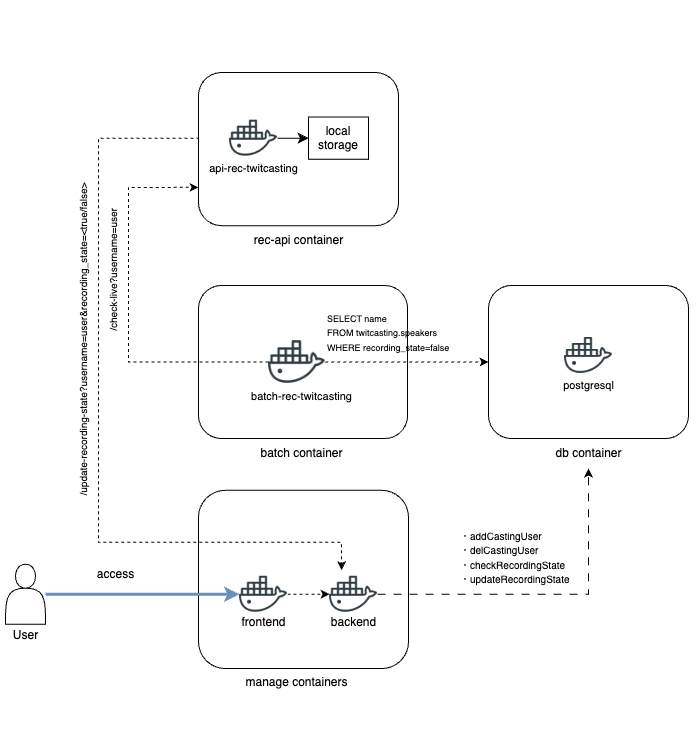

The diagram above was exported from draw.io. Its source (the exported page's mxGraphModel, read from the mxfile embedded in the PNG):
<mxGraphModel dx="2878" dy="1086" grid="1" gridSize="10" guides="1" tooltips="1" connect="1" arrows="1" fold="1" page="1" pageScale="1" pageWidth="827" pageHeight="1169" math="0" shadow="0">
  <root>
    <mxCell id="0" />
    <mxCell id="1" parent="0" />
    <mxCell id="17p_4jpaIdI8gEVZot0U-15" value="" style="group" parent="1" vertex="1" connectable="0">
      <mxGeometry x="840" y="47.84313725490199" width="539" height="740" as="geometry" />
    </mxCell>
    <mxCell id="17p_4jpaIdI8gEVZot0U-13" value="" style="group" parent="17p_4jpaIdI8gEVZot0U-15" vertex="1" connectable="0">
      <mxGeometry width="539" height="740" as="geometry" />
    </mxCell>
    <mxCell id="17p_4jpaIdI8gEVZot0U-25" value="rec-api container" style="text;html=1;align=center;verticalAlign=middle;resizable=0;points=[];autosize=1;strokeColor=none;fillColor=none;" parent="17p_4jpaIdI8gEVZot0U-13" vertex="1">
      <mxGeometry x="85" y="225.0901960784314" width="110" height="30" as="geometry" />
    </mxCell>
    <mxCell id="17p_4jpaIdI8gEVZot0U-49" value="" style="rounded=1;whiteSpace=wrap;html=1;" parent="17p_4jpaIdI8gEVZot0U-13" vertex="1">
      <mxGeometry x="40" y="490" width="210" height="178.23" as="geometry" />
    </mxCell>
    <mxCell id="17p_4jpaIdI8gEVZot0U-53" value="manage containers" style="text;html=1;align=center;verticalAlign=middle;resizable=0;points=[];autosize=1;strokeColor=none;fillColor=none;" parent="17p_4jpaIdI8gEVZot0U-13" vertex="1">
      <mxGeometry x="72.75" y="666.9268627450981" width="130" height="30" as="geometry" />
    </mxCell>
    <mxCell id="17p_4jpaIdI8gEVZot0U-114" style="edgeStyle=orthogonalEdgeStyle;rounded=0;orthogonalLoop=1;jettySize=auto;html=1;dashed=1;" parent="17p_4jpaIdI8gEVZot0U-13" source="17p_4jpaIdI8gEVZot0U-56" target="17p_4jpaIdI8gEVZot0U-71" edge="1">
      <mxGeometry relative="1" as="geometry" />
    </mxCell>
    <mxCell id="17p_4jpaIdI8gEVZot0U-56" value="" style="shape=image;html=1;verticalAlign=top;verticalLabelPosition=bottom;labelBackgroundColor=#ffffff;imageAspect=0;aspect=fixed;image=https://cdn0.iconfinder.com/data/icons/social-media-2104/24/social_media_social_media_logo_docker-128.png" parent="17p_4jpaIdI8gEVZot0U-13" vertex="1">
      <mxGeometry x="81" y="569.8590196078432" width="48" height="48" as="geometry" />
    </mxCell>
    <mxCell id="17p_4jpaIdI8gEVZot0U-70" value="frontend" style="text;html=1;align=center;verticalAlign=middle;resizable=0;points=[];autosize=1;strokeColor=none;fillColor=none;" parent="17p_4jpaIdI8gEVZot0U-13" vertex="1">
      <mxGeometry x="70" y="606.926862745098" width="70" height="30" as="geometry" />
    </mxCell>
    <mxCell id="17p_4jpaIdI8gEVZot0U-71" value="" style="shape=image;html=1;verticalAlign=top;verticalLabelPosition=bottom;labelBackgroundColor=#ffffff;imageAspect=0;aspect=fixed;image=https://cdn0.iconfinder.com/data/icons/social-media-2104/24/social_media_social_media_logo_docker-128.png" parent="17p_4jpaIdI8gEVZot0U-13" vertex="1">
      <mxGeometry x="171" y="569.8590196078432" width="48" height="48" as="geometry" />
    </mxCell>
    <mxCell id="17p_4jpaIdI8gEVZot0U-72" value="backend" style="text;html=1;align=center;verticalAlign=middle;resizable=0;points=[];autosize=1;strokeColor=none;fillColor=none;" parent="17p_4jpaIdI8gEVZot0U-13" vertex="1">
      <mxGeometry x="160" y="606.926862745098" width="70" height="30" as="geometry" />
    </mxCell>
    <mxCell id="17p_4jpaIdI8gEVZot0U-84" value="" style="group" parent="17p_4jpaIdI8gEVZot0U-13" vertex="1" connectable="0">
      <mxGeometry x="40" y="285.1" width="304.0954545454546" height="183.14" as="geometry" />
    </mxCell>
    <mxCell id="17p_4jpaIdI8gEVZot0U-86" value="" style="rounded=1;whiteSpace=wrap;html=1;" parent="17p_4jpaIdI8gEVZot0U-84" vertex="1">
      <mxGeometry width="209.0909090909091" height="153.14102598419043" as="geometry" />
    </mxCell>
    <mxCell id="17p_4jpaIdI8gEVZot0U-97" value="batch container" style="text;html=1;align=center;verticalAlign=middle;resizable=0;points=[];autosize=1;strokeColor=none;fillColor=none;" parent="17p_4jpaIdI8gEVZot0U-84" vertex="1">
      <mxGeometry x="47.72727272727273" y="153.1392612348513" width="110" height="30" as="geometry" />
    </mxCell>
    <mxCell id="17p_4jpaIdI8gEVZot0U-104" value="&lt;font style=&quot;font-size: 9px;&quot;&gt;SELECT name&amp;nbsp;&lt;/font&gt;&lt;div&gt;&lt;font style=&quot;font-size: 9px;&quot;&gt;&lt;font style=&quot;background-color: transparent; color: light-dark(rgb(0, 0, 0), rgb(255, 255, 255));&quot;&gt;FROM twitcasting.&lt;/font&gt;&lt;font style=&quot;background-color: transparent; color: light-dark(rgb(0, 0, 0), rgb(255, 255, 255));&quot;&gt;speakers&amp;nbsp;&lt;/font&gt;&lt;/font&gt;&lt;/div&gt;&lt;div&gt;&lt;font style=&quot;background-color: transparent; color: light-dark(rgb(0, 0, 0), rgb(255, 255, 255)); font-size: 9px;&quot;&gt;WHERE recording_state=false&lt;/font&gt;&lt;/div&gt;" style="text;html=1;align=left;verticalAlign=middle;resizable=0;points=[];autosize=1;strokeColor=none;fillColor=none;" parent="17p_4jpaIdI8gEVZot0U-84" vertex="1">
      <mxGeometry x="126.72545454545454" y="17.05700627736236" width="150" height="60" as="geometry" />
    </mxCell>
    <mxCell id="3h0nLJYQ_S2lUMBBd0ub-7" value="" style="shape=image;html=1;verticalAlign=top;verticalLabelPosition=bottom;labelBackgroundColor=#ffffff;imageAspect=0;aspect=fixed;image=https://cdn0.iconfinder.com/data/icons/social-media-2104/24/social_media_social_media_logo_docker-128.png" parent="17p_4jpaIdI8gEVZot0U-84" vertex="1">
      <mxGeometry x="70" y="48.2" width="56.73" height="56.73" as="geometry" />
    </mxCell>
    <mxCell id="3h0nLJYQ_S2lUMBBd0ub-8" value="&lt;span class=&quot;AppHeader-context-item-label&quot; style=&quot;box-sizing: border-box; display: inline-block; overflow: hidden; text-overflow: ellipsis; text-wrap-mode: nowrap;&quot;&gt;&lt;font style=&quot;color: rgb(0, 0, 0); font-size: 11px;&quot;&gt;batch-rec-twitcasting&lt;/font&gt;&lt;/span&gt;" style="text;html=1;align=center;verticalAlign=middle;resizable=0;points=[];autosize=1;strokeColor=none;fillColor=none;" parent="17p_4jpaIdI8gEVZot0U-84" vertex="1">
      <mxGeometry x="42.72999999999999" y="97.05686274509799" width="120" height="30" as="geometry" />
    </mxCell>
    <mxCell id="17p_4jpaIdI8gEVZot0U-119" style="edgeStyle=orthogonalEdgeStyle;rounded=0;orthogonalLoop=1;jettySize=auto;html=1;entryX=0.25;entryY=0;entryDx=0;entryDy=0;exitX=1;exitY=0.5;exitDx=0;exitDy=0;dashed=1;" parent="17p_4jpaIdI8gEVZot0U-13" source="17p_4jpaIdI8gEVZot0U-19" target="17p_4jpaIdI8gEVZot0U-71" edge="1">
      <mxGeometry relative="1" as="geometry">
        <Array as="points">
          <mxPoint x="-60" y="138" />
          <mxPoint x="-60" y="542" />
          <mxPoint x="183" y="542" />
        </Array>
      </mxGeometry>
    </mxCell>
    <mxCell id="17p_4jpaIdI8gEVZot0U-17" value="" style="rounded=1;whiteSpace=wrap;html=1;" parent="17p_4jpaIdI8gEVZot0U-13" vertex="1">
      <mxGeometry x="40" y="72.16137254901963" width="200" height="153.13725490196077" as="geometry" />
    </mxCell>
    <mxCell id="17p_4jpaIdI8gEVZot0U-19" value="" style="shape=image;html=1;verticalAlign=top;verticalLabelPosition=bottom;labelBackgroundColor=#ffffff;imageAspect=0;aspect=fixed;image=https://cdn0.iconfinder.com/data/icons/social-media-2104/24/social_media_social_media_logo_docker-128.png" parent="17p_4jpaIdI8gEVZot0U-13" vertex="1">
      <mxGeometry x="71" y="113.78901960784316" width="48" height="48" as="geometry" />
    </mxCell>
    <mxCell id="17p_4jpaIdI8gEVZot0U-69" value="&lt;span class=&quot;AppHeader-context-item-label&quot; style=&quot;box-sizing: border-box; display: inline-block; overflow: hidden; text-overflow: ellipsis; text-wrap-mode: nowrap;&quot;&gt;&lt;font style=&quot;color: rgb(0, 0, 0); font-size: 11px;&quot;&gt;api-rec-twitcasting&lt;/font&gt;&lt;/span&gt;" style="text;html=1;align=center;verticalAlign=middle;resizable=0;points=[];autosize=1;strokeColor=none;fillColor=none;" parent="17p_4jpaIdI8gEVZot0U-13" vertex="1">
      <mxGeometry x="40" y="153.666862745098" width="110" height="30" as="geometry" />
    </mxCell>
    <mxCell id="17p_4jpaIdI8gEVZot0U-92" style="edgeStyle=orthogonalEdgeStyle;rounded=0;orthogonalLoop=1;jettySize=auto;html=1;dashed=1;entryX=0;entryY=0.75;entryDx=0;entryDy=0;exitX=0;exitY=0.5;exitDx=0;exitDy=0;" parent="17p_4jpaIdI8gEVZot0U-13" source="3h0nLJYQ_S2lUMBBd0ub-7" target="17p_4jpaIdI8gEVZot0U-17" edge="1">
      <mxGeometry relative="1" as="geometry">
        <mxPoint x="40" y="132.156862745098" as="targetPoint" />
        <Array as="points">
          <mxPoint x="-30" y="362" />
          <mxPoint x="-30" y="187" />
        </Array>
        <mxPoint x="113.27590909090895" y="351.99019607843127" as="sourcePoint" />
      </mxGeometry>
    </mxCell>
    <mxCell id="17p_4jpaIdI8gEVZot0U-94" value="&lt;font style=&quot;font-size: 10px;&quot;&gt;・addCastingUser&lt;/font&gt;&lt;div&gt;&lt;span style=&quot;font-size: 10px;&quot;&gt;・delCastingUser&lt;br&gt;&lt;/span&gt;&lt;div&gt;&lt;font style=&quot;font-size: 10px;&quot;&gt;・checkRecordingState&lt;/font&gt;&lt;/div&gt;&lt;div&gt;&lt;font style=&quot;font-size: 10px;&quot;&gt;・updateRecordingState&lt;/font&gt;&lt;/div&gt;&lt;/div&gt;" style="text;html=1;align=left;verticalAlign=middle;resizable=0;points=[];autosize=1;strokeColor=none;fillColor=none;rotation=0;" parent="17p_4jpaIdI8gEVZot0U-13" vertex="1">
      <mxGeometry x="300" y="522.156862745098" width="130" height="70" as="geometry" />
    </mxCell>
    <mxCell id="17p_4jpaIdI8gEVZot0U-103" style="edgeStyle=orthogonalEdgeStyle;rounded=0;orthogonalLoop=1;jettySize=auto;html=1;dashed=1;entryX=0;entryY=0.5;entryDx=0;entryDy=0;" parent="17p_4jpaIdI8gEVZot0U-13" source="3h0nLJYQ_S2lUMBBd0ub-7" target="3h0nLJYQ_S2lUMBBd0ub-2" edge="1">
      <mxGeometry relative="1" as="geometry">
        <mxPoint x="172.80822506815048" y="369.13296930334434" as="sourcePoint" />
        <mxPoint x="355" y="370.0901960784314" as="targetPoint" />
      </mxGeometry>
    </mxCell>
    <mxCell id="17p_4jpaIdI8gEVZot0U-81" style="edgeStyle=orthogonalEdgeStyle;rounded=0;orthogonalLoop=1;jettySize=auto;html=1;dashed=1;dashPattern=8 8;exitX=1;exitY=0.5;exitDx=0;exitDy=0;" parent="17p_4jpaIdI8gEVZot0U-13" source="17p_4jpaIdI8gEVZot0U-71" target="3h0nLJYQ_S2lUMBBd0ub-1" edge="1">
      <mxGeometry relative="1" as="geometry">
        <Array as="points">
          <mxPoint x="270" y="594" />
          <mxPoint x="430" y="594" />
        </Array>
        <mxPoint x="447" y="411.77686274509813" as="targetPoint" />
      </mxGeometry>
    </mxCell>
    <mxCell id="17p_4jpaIdI8gEVZot0U-120" value="&lt;font style=&quot;font-size: 10px;&quot;&gt;/update-recording-state?username=user&amp;amp;recording_state=&amp;lt;true/false&amp;gt;&lt;/font&gt;" style="text;html=1;align=center;verticalAlign=middle;resizable=0;points=[];autosize=1;strokeColor=none;fillColor=none;rotation=-90;" parent="17p_4jpaIdI8gEVZot0U-13" vertex="1">
      <mxGeometry x="-245" y="324.696862745098" width="340" height="30" as="geometry" />
    </mxCell>
    <mxCell id="3h0nLJYQ_S2lUMBBd0ub-1" value="db container" style="text;html=1;align=center;verticalAlign=middle;resizable=0;points=[];autosize=1;strokeColor=none;fillColor=none;" parent="17p_4jpaIdI8gEVZot0U-13" vertex="1">
      <mxGeometry x="385" y="438.2401960784314" width="90" height="30" as="geometry" />
    </mxCell>
    <mxCell id="3h0nLJYQ_S2lUMBBd0ub-2" value="" style="rounded=1;whiteSpace=wrap;html=1;" parent="17p_4jpaIdI8gEVZot0U-13" vertex="1">
      <mxGeometry x="330" y="285.10137254901963" width="200" height="153.13725490196077" as="geometry" />
    </mxCell>
    <mxCell id="3h0nLJYQ_S2lUMBBd0ub-3" value="" style="shape=image;html=1;verticalAlign=top;verticalLabelPosition=bottom;labelBackgroundColor=#ffffff;imageAspect=0;aspect=fixed;image=https://cdn0.iconfinder.com/data/icons/social-media-2104/24/social_media_social_media_logo_docker-128.png" parent="17p_4jpaIdI8gEVZot0U-13" vertex="1">
      <mxGeometry x="406" y="331.05901960784314" width="48" height="48" as="geometry" />
    </mxCell>
    <mxCell id="3h0nLJYQ_S2lUMBBd0ub-4" value="&lt;span class=&quot;AppHeader-context-item-label&quot; style=&quot;box-sizing: border-box; display: inline-block; overflow: hidden; text-overflow: ellipsis; text-wrap-mode: nowrap;&quot;&gt;&lt;font style=&quot;color: rgb(0, 0, 0); font-size: 11px;&quot;&gt;postgresql&lt;/font&gt;&lt;/span&gt;" style="text;html=1;align=center;verticalAlign=middle;resizable=0;points=[];autosize=1;strokeColor=none;fillColor=none;" parent="17p_4jpaIdI8gEVZot0U-13" vertex="1">
      <mxGeometry x="395" y="370.936862745098" width="70" height="30" as="geometry" />
    </mxCell>
    <mxCell id="3h0nLJYQ_S2lUMBBd0ub-5" value="local storage" style="whiteSpace=wrap;html=1;verticalAlign=top;labelBackgroundColor=#ffffff;" parent="17p_4jpaIdI8gEVZot0U-13" vertex="1">
      <mxGeometry x="150" y="116.68" width="60" height="42.21" as="geometry" />
    </mxCell>
    <mxCell id="3h0nLJYQ_S2lUMBBd0ub-6" value="" style="edgeStyle=none;curved=1;rounded=0;orthogonalLoop=1;jettySize=auto;html=1;fontSize=12;startSize=8;endSize=8;" parent="17p_4jpaIdI8gEVZot0U-13" source="17p_4jpaIdI8gEVZot0U-19" target="3h0nLJYQ_S2lUMBBd0ub-5" edge="1">
      <mxGeometry relative="1" as="geometry" />
    </mxCell>
    <mxCell id="17p_4jpaIdI8gEVZot0U-79" style="edgeStyle=orthogonalEdgeStyle;rounded=0;orthogonalLoop=1;jettySize=auto;html=1;fillColor=#dae8fc;strokeColor=#6c8ebf;strokeWidth=3;" parent="1" source="17p_4jpaIdI8gEVZot0U-78" target="17p_4jpaIdI8gEVZot0U-56" edge="1">
      <mxGeometry relative="1" as="geometry" />
    </mxCell>
    <mxCell id="17p_4jpaIdI8gEVZot0U-78" value="" style="shape=actor;whiteSpace=wrap;html=1;" parent="1" vertex="1">
      <mxGeometry x="687" y="611.7" width="40" height="60" as="geometry" />
    </mxCell>
    <mxCell id="17p_4jpaIdI8gEVZot0U-80" value="User" style="text;html=1;align=center;verticalAlign=middle;resizable=0;points=[];autosize=1;strokeColor=none;fillColor=none;" parent="1" vertex="1">
      <mxGeometry x="682" y="668" width="50" height="30" as="geometry" />
    </mxCell>
    <mxCell id="17p_4jpaIdI8gEVZot0U-111" value="access" style="text;html=1;align=center;verticalAlign=middle;resizable=0;points=[];autosize=1;strokeColor=none;fillColor=none;" parent="1" vertex="1">
      <mxGeometry x="767" y="606.7" width="60" height="30" as="geometry" />
    </mxCell>
    <mxCell id="17p_4jpaIdI8gEVZot0U-95" value="&lt;font style=&quot;font-size: 10px;&quot;&gt;/check-live?username=user&lt;/font&gt;" style="text;html=1;align=center;verticalAlign=middle;resizable=0;points=[];autosize=1;strokeColor=none;fillColor=none;rotation=-90;" parent="1" vertex="1">
      <mxGeometry x="720.0045454545455" y="302.9388011959892" width="150" height="30" as="geometry" />
    </mxCell>
  </root>
</mxGraphModel>